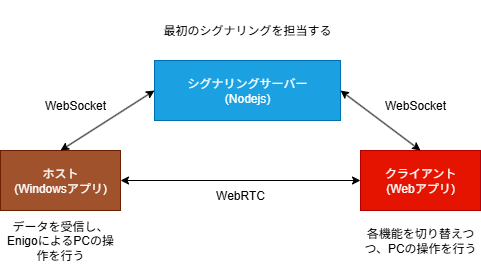

The diagram above was exported from draw.io. Its source (the exported page's mxGraphModel, read from the mxfile embedded in the PNG):
<mxGraphModel dx="1188" dy="648" grid="1" gridSize="10" guides="1" tooltips="1" connect="1" arrows="1" fold="1" page="1" pageScale="1" pageWidth="827" pageHeight="1169" background="light-dark(#FFFFFF,#121212)" math="0" shadow="0">
  <root>
    <mxCell id="0" />
    <mxCell id="1" parent="0" />
    <mxCell id="klCOFCFUS0kChcfGkQgT-1" value="ホスト&lt;br&gt;(Windowsアプリ)" style="rounded=0;whiteSpace=wrap;html=1;fillColor=light-dark(#A0522D,#F8CECC);fontColor=#ffffff;strokeColor=#6D1F00;" vertex="1" parent="1">
      <mxGeometry x="170" y="180" width="120" height="60" as="geometry" />
    </mxCell>
    <mxCell id="klCOFCFUS0kChcfGkQgT-2" value="シグナリングサーバー&lt;div&gt;(Nodejs)&lt;/div&gt;" style="rounded=0;whiteSpace=wrap;html=1;fillColor=#1ba1e2;strokeColor=#006EAF;fontColor=#ffffff;" vertex="1" parent="1">
      <mxGeometry x="324" y="90" width="186" height="60" as="geometry" />
    </mxCell>
    <mxCell id="klCOFCFUS0kChcfGkQgT-3" value="クライアント&lt;div&gt;(Webアプリ)&lt;/div&gt;" style="rounded=0;whiteSpace=wrap;html=1;fillColor=#e51400;fontColor=#ffffff;strokeColor=#B20000;" vertex="1" parent="1">
      <mxGeometry x="530" y="180" width="120" height="60" as="geometry" />
    </mxCell>
    <mxCell id="klCOFCFUS0kChcfGkQgT-4" value="" style="endArrow=classic;startArrow=classic;html=1;rounded=0;exitX=1;exitY=0.5;exitDx=0;exitDy=0;entryX=0;entryY=0.5;entryDx=0;entryDy=0;" edge="1" parent="1" source="klCOFCFUS0kChcfGkQgT-1" target="klCOFCFUS0kChcfGkQgT-3">
      <mxGeometry width="50" height="50" relative="1" as="geometry">
        <mxPoint x="410" y="430" as="sourcePoint" />
        <mxPoint x="460" y="380" as="targetPoint" />
      </mxGeometry>
    </mxCell>
    <mxCell id="klCOFCFUS0kChcfGkQgT-5" value="" style="endArrow=classic;startArrow=classic;html=1;rounded=0;exitX=0.5;exitY=0;exitDx=0;exitDy=0;entryX=1;entryY=0.5;entryDx=0;entryDy=0;" edge="1" parent="1" source="klCOFCFUS0kChcfGkQgT-3" target="klCOFCFUS0kChcfGkQgT-2">
      <mxGeometry width="50" height="50" relative="1" as="geometry">
        <mxPoint x="410" y="210" as="sourcePoint" />
        <mxPoint x="650" y="210" as="targetPoint" />
      </mxGeometry>
    </mxCell>
    <mxCell id="klCOFCFUS0kChcfGkQgT-6" value="" style="endArrow=classic;startArrow=classic;html=1;rounded=0;exitX=0.5;exitY=0;exitDx=0;exitDy=0;entryX=0;entryY=0.5;entryDx=0;entryDy=0;" edge="1" parent="1" source="klCOFCFUS0kChcfGkQgT-1" target="klCOFCFUS0kChcfGkQgT-2">
      <mxGeometry width="50" height="50" relative="1" as="geometry">
        <mxPoint x="596" y="310" as="sourcePoint" />
        <mxPoint x="510" y="250" as="targetPoint" />
      </mxGeometry>
    </mxCell>
    <mxCell id="klCOFCFUS0kChcfGkQgT-7" value="WebRTC" style="text;html=1;align=center;verticalAlign=middle;whiteSpace=wrap;rounded=0;" vertex="1" parent="1">
      <mxGeometry x="380" y="210" width="60" height="30" as="geometry" />
    </mxCell>
    <mxCell id="klCOFCFUS0kChcfGkQgT-8" value="WebSocket" style="text;html=1;align=center;verticalAlign=middle;whiteSpace=wrap;rounded=0;" vertex="1" parent="1">
      <mxGeometry x="540" y="120" width="90" height="30" as="geometry" />
    </mxCell>
    <mxCell id="klCOFCFUS0kChcfGkQgT-9" value="WebSocket" style="text;html=1;align=center;verticalAlign=middle;whiteSpace=wrap;rounded=0;" vertex="1" parent="1">
      <mxGeometry x="200" y="120" width="90" height="30" as="geometry" />
    </mxCell>
    <mxCell id="klCOFCFUS0kChcfGkQgT-12" value="データを受信し、&lt;br&gt;EnigoによるPCの操作を行う" style="text;html=1;align=center;verticalAlign=middle;whiteSpace=wrap;rounded=0;" vertex="1" parent="1">
      <mxGeometry x="170" y="240" width="120" height="60" as="geometry" />
    </mxCell>
    <mxCell id="klCOFCFUS0kChcfGkQgT-13" value="各機能を切り替えつつ、PCの操作を行う" style="text;html=1;align=center;verticalAlign=middle;whiteSpace=wrap;rounded=0;" vertex="1" parent="1">
      <mxGeometry x="530" y="240" width="120" height="60" as="geometry" />
    </mxCell>
    <mxCell id="klCOFCFUS0kChcfGkQgT-14" value="最初のシグナリングを担当する" style="text;html=1;align=center;verticalAlign=middle;whiteSpace=wrap;rounded=0;" vertex="1" parent="1">
      <mxGeometry x="324" y="30" width="186" height="60" as="geometry" />
    </mxCell>
  </root>
</mxGraphModel>